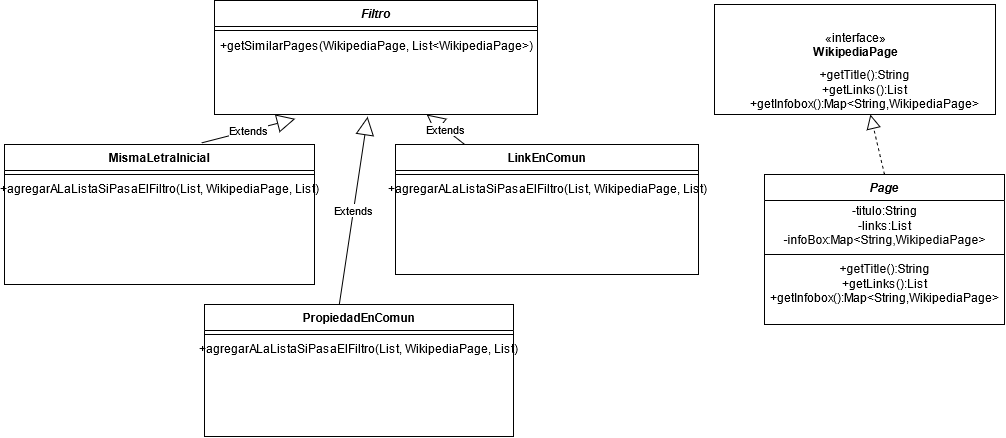

The diagram above was exported from draw.io. Its source (the exported page's mxGraphModel, read from the mxfile embedded in the PNG):
<mxGraphModel dx="1477" dy="1590" grid="1" gridSize="10" guides="1" tooltips="1" connect="1" arrows="1" fold="1" page="1" pageScale="1" pageWidth="827" pageHeight="1169" math="0" shadow="0">
  <root>
    <mxCell id="WIyWlLk6GJQsqaUBKTNV-0" />
    <mxCell id="WIyWlLk6GJQsqaUBKTNV-1" parent="WIyWlLk6GJQsqaUBKTNV-0" />
    <mxCell id="zkfFHV4jXpPFQw0GAbJ--0" value="Page" style="swimlane;fontStyle=3;align=center;verticalAlign=top;childLayout=stackLayout;horizontal=1;startSize=26;horizontalStack=0;resizeParent=1;resizeLast=0;collapsible=1;marginBottom=0;rounded=0;shadow=0;strokeWidth=1;" parent="WIyWlLk6GJQsqaUBKTNV-1" vertex="1">
      <mxGeometry x="480" y="60" width="240" height="150" as="geometry">
        <mxRectangle x="230" y="140" width="160" height="26" as="alternateBounds" />
      </mxGeometry>
    </mxCell>
    <mxCell id="SllK7JASR7DbI7-2P44C-22" value="&lt;div&gt;-titulo:String&lt;/div&gt;&lt;div&gt;-links:List&lt;/div&gt;&lt;div&gt;-infoBox:Map&amp;lt;String,WikipediaPage&amp;gt;&lt;br&gt;&lt;/div&gt;" style="text;html=1;align=center;verticalAlign=middle;resizable=0;points=[];autosize=1;strokeColor=none;" vertex="1" parent="zkfFHV4jXpPFQw0GAbJ--0">
      <mxGeometry y="26" width="240" height="50" as="geometry" />
    </mxCell>
    <mxCell id="zkfFHV4jXpPFQw0GAbJ--4" value="" style="line;html=1;strokeWidth=1;align=left;verticalAlign=middle;spacingTop=-1;spacingLeft=3;spacingRight=3;rotatable=0;labelPosition=right;points=[];portConstraint=eastwest;" parent="zkfFHV4jXpPFQw0GAbJ--0" vertex="1">
      <mxGeometry y="76" width="240" height="8" as="geometry" />
    </mxCell>
    <mxCell id="SllK7JASR7DbI7-2P44C-26" value="&lt;div&gt;+getTitle():String&lt;/div&gt;&lt;div&gt;+getLinks():List&lt;br&gt;&lt;/div&gt;&lt;div&gt;+getInfobox():Map&amp;lt;String,WikipediaPage&amp;gt;&lt;br&gt;&lt;/div&gt;" style="text;html=1;align=center;verticalAlign=middle;resizable=0;points=[];autosize=1;strokeColor=none;" vertex="1" parent="zkfFHV4jXpPFQw0GAbJ--0">
      <mxGeometry y="84" width="240" height="50" as="geometry" />
    </mxCell>
    <mxCell id="zkfFHV4jXpPFQw0GAbJ--6" value="MismaLetraInicial" style="swimlane;fontStyle=1;align=center;verticalAlign=top;childLayout=stackLayout;horizontal=1;startSize=26;horizontalStack=0;resizeParent=1;resizeLast=0;collapsible=1;marginBottom=0;rounded=0;shadow=0;strokeWidth=1;" parent="WIyWlLk6GJQsqaUBKTNV-1" vertex="1">
      <mxGeometry x="-280" y="30" width="310" height="140" as="geometry">
        <mxRectangle x="130" y="380" width="160" height="26" as="alternateBounds" />
      </mxGeometry>
    </mxCell>
    <mxCell id="zkfFHV4jXpPFQw0GAbJ--9" value="" style="line;html=1;strokeWidth=1;align=left;verticalAlign=middle;spacingTop=-1;spacingLeft=3;spacingRight=3;rotatable=0;labelPosition=right;points=[];portConstraint=eastwest;" parent="zkfFHV4jXpPFQw0GAbJ--6" vertex="1">
      <mxGeometry y="26" width="310" height="8" as="geometry" />
    </mxCell>
    <mxCell id="QkRR7E5FcbKf5ad2Uwf7-8" value="+agregarALaListaSiPasaElFiltro(List, WikipediaPage, List)" style="text;html=1;align=center;verticalAlign=middle;resizable=0;points=[];autosize=1;strokeColor=none;" parent="zkfFHV4jXpPFQw0GAbJ--6" vertex="1">
      <mxGeometry y="34" width="310" height="20" as="geometry" />
    </mxCell>
    <mxCell id="zkfFHV4jXpPFQw0GAbJ--13" value="LinkEnComun" style="swimlane;fontStyle=1;align=center;verticalAlign=top;childLayout=stackLayout;horizontal=1;startSize=26;horizontalStack=0;resizeParent=1;resizeLast=0;collapsible=1;marginBottom=0;rounded=0;shadow=0;strokeWidth=1;" parent="WIyWlLk6GJQsqaUBKTNV-1" vertex="1">
      <mxGeometry x="111" y="30" width="303" height="130" as="geometry">
        <mxRectangle x="340" y="380" width="170" height="26" as="alternateBounds" />
      </mxGeometry>
    </mxCell>
    <mxCell id="zkfFHV4jXpPFQw0GAbJ--15" value="" style="line;html=1;strokeWidth=1;align=left;verticalAlign=middle;spacingTop=-1;spacingLeft=3;spacingRight=3;rotatable=0;labelPosition=right;points=[];portConstraint=eastwest;" parent="zkfFHV4jXpPFQw0GAbJ--13" vertex="1">
      <mxGeometry y="26" width="303" height="8" as="geometry" />
    </mxCell>
    <mxCell id="SllK7JASR7DbI7-2P44C-10" value="+agregarALaListaSiPasaElFiltro(List, WikipediaPage, List)" style="text;html=1;align=center;verticalAlign=middle;resizable=0;points=[];autosize=1;strokeColor=none;" vertex="1" parent="zkfFHV4jXpPFQw0GAbJ--13">
      <mxGeometry y="34" width="303" height="20" as="geometry" />
    </mxCell>
    <mxCell id="SllK7JASR7DbI7-2P44C-2" value="PropiedadEnComun" style="swimlane;fontStyle=1;align=center;verticalAlign=top;childLayout=stackLayout;horizontal=1;startSize=26;horizontalStack=0;resizeParent=1;resizeLast=0;collapsible=1;marginBottom=0;rounded=0;shadow=0;strokeWidth=1;" vertex="1" parent="WIyWlLk6GJQsqaUBKTNV-1">
      <mxGeometry x="-80" y="190" width="309" height="132" as="geometry">
        <mxRectangle x="340" y="380" width="170" height="26" as="alternateBounds" />
      </mxGeometry>
    </mxCell>
    <mxCell id="SllK7JASR7DbI7-2P44C-4" value="" style="line;html=1;strokeWidth=1;align=left;verticalAlign=middle;spacingTop=-1;spacingLeft=3;spacingRight=3;rotatable=0;labelPosition=right;points=[];portConstraint=eastwest;" vertex="1" parent="SllK7JASR7DbI7-2P44C-2">
      <mxGeometry y="26" width="309" height="8" as="geometry" />
    </mxCell>
    <mxCell id="SllK7JASR7DbI7-2P44C-9" value="+agregarALaListaSiPasaElFiltro(List, WikipediaPage, List)" style="text;html=1;align=center;verticalAlign=middle;resizable=0;points=[];autosize=1;strokeColor=none;" vertex="1" parent="SllK7JASR7DbI7-2P44C-2">
      <mxGeometry y="34" width="309" height="20" as="geometry" />
    </mxCell>
    <mxCell id="SllK7JASR7DbI7-2P44C-12" value="«interface»&lt;br&gt;&lt;div&gt;&lt;b&gt;WikipediaPage&lt;/b&gt;&lt;/div&gt;&lt;div&gt;&lt;b&gt;&lt;br&gt;&lt;/b&gt;&lt;/div&gt;&lt;div&gt;&lt;b&gt;&lt;br&gt;&lt;/b&gt;&lt;/div&gt;" style="html=1;" vertex="1" parent="WIyWlLk6GJQsqaUBKTNV-1">
      <mxGeometry x="430" y="-110" width="281" height="110" as="geometry" />
    </mxCell>
    <mxCell id="SllK7JASR7DbI7-2P44C-13" value="" style="endArrow=block;dashed=1;endFill=0;endSize=12;html=1;exitX=0.5;exitY=0;exitDx=0;exitDy=0;" edge="1" parent="WIyWlLk6GJQsqaUBKTNV-1" source="zkfFHV4jXpPFQw0GAbJ--0" target="SllK7JASR7DbI7-2P44C-14">
      <mxGeometry width="160" relative="1" as="geometry">
        <mxPoint x="240" y="170" as="sourcePoint" />
        <mxPoint x="400" y="170" as="targetPoint" />
      </mxGeometry>
    </mxCell>
    <mxCell id="SllK7JASR7DbI7-2P44C-14" value="&lt;div&gt;+getTitle():String&lt;/div&gt;&lt;div&gt;+getLinks():List&lt;br&gt;&lt;/div&gt;&lt;div&gt;+getInfobox():Map&amp;lt;String,WikipediaPage&amp;gt;&lt;br&gt;&lt;/div&gt;" style="text;html=1;align=center;verticalAlign=middle;resizable=0;points=[];autosize=1;strokeColor=none;" vertex="1" parent="WIyWlLk6GJQsqaUBKTNV-1">
      <mxGeometry x="460" y="-50" width="240" height="50" as="geometry" />
    </mxCell>
    <mxCell id="SllK7JASR7DbI7-2P44C-16" value="Filtro" style="swimlane;fontStyle=3;align=center;verticalAlign=top;childLayout=stackLayout;horizontal=1;startSize=26;horizontalStack=0;resizeParent=1;resizeLast=0;collapsible=1;marginBottom=0;rounded=0;shadow=0;strokeWidth=1;" vertex="1" parent="WIyWlLk6GJQsqaUBKTNV-1">
      <mxGeometry x="-70" y="-114" width="323" height="114" as="geometry">
        <mxRectangle x="230" y="140" width="160" height="26" as="alternateBounds" />
      </mxGeometry>
    </mxCell>
    <mxCell id="SllK7JASR7DbI7-2P44C-18" value="" style="line;html=1;strokeWidth=1;align=left;verticalAlign=middle;spacingTop=-1;spacingLeft=3;spacingRight=3;rotatable=0;labelPosition=right;points=[];portConstraint=eastwest;" vertex="1" parent="SllK7JASR7DbI7-2P44C-16">
      <mxGeometry y="26" width="323" height="8" as="geometry" />
    </mxCell>
    <mxCell id="SllK7JASR7DbI7-2P44C-19" value="&lt;div&gt;+getSimilarPages(WikipediaPage, List&amp;lt;WikipediaPage&amp;gt;)&lt;br&gt;&lt;/div&gt;&lt;div&gt;&lt;br&gt;&lt;/div&gt;&lt;div&gt;&lt;br&gt;&lt;div&gt;&lt;i&gt;&lt;br&gt;&lt;br&gt;&lt;/i&gt;&lt;/div&gt;&lt;/div&gt;" style="text;html=1;align=center;verticalAlign=middle;resizable=0;points=[];autosize=1;strokeColor=none;" vertex="1" parent="SllK7JASR7DbI7-2P44C-16">
      <mxGeometry y="34" width="323" height="80" as="geometry" />
    </mxCell>
    <mxCell id="SllK7JASR7DbI7-2P44C-23" value="Extends" style="endArrow=block;endSize=16;endFill=0;html=1;entryX=0.474;entryY=1.028;entryDx=0;entryDy=0;entryPerimeter=0;exitX=0.436;exitY=0.004;exitDx=0;exitDy=0;exitPerimeter=0;" edge="1" parent="WIyWlLk6GJQsqaUBKTNV-1" source="SllK7JASR7DbI7-2P44C-2" target="SllK7JASR7DbI7-2P44C-19">
      <mxGeometry width="160" relative="1" as="geometry">
        <mxPoint x="50" y="160" as="sourcePoint" />
        <mxPoint x="210" y="160" as="targetPoint" />
      </mxGeometry>
    </mxCell>
    <mxCell id="SllK7JASR7DbI7-2P44C-24" value="Extends" style="endArrow=block;endSize=16;endFill=0;html=1;entryX=0.25;entryY=1.054;entryDx=0;entryDy=0;entryPerimeter=0;exitX=0.635;exitY=-0.011;exitDx=0;exitDy=0;exitPerimeter=0;" edge="1" parent="WIyWlLk6GJQsqaUBKTNV-1" source="zkfFHV4jXpPFQw0GAbJ--6" target="SllK7JASR7DbI7-2P44C-19">
      <mxGeometry width="160" relative="1" as="geometry">
        <mxPoint x="64.72399999999993" y="200.52800000000025" as="sourcePoint" />
        <mxPoint x="93.10199999999986" y="12.240000000000009" as="targetPoint" />
      </mxGeometry>
    </mxCell>
    <mxCell id="SllK7JASR7DbI7-2P44C-25" value="Extends" style="endArrow=block;endSize=16;endFill=0;html=1;" edge="1" parent="WIyWlLk6GJQsqaUBKTNV-1" source="zkfFHV4jXpPFQw0GAbJ--13" target="SllK7JASR7DbI7-2P44C-19">
      <mxGeometry width="160" relative="1" as="geometry">
        <mxPoint x="-73.15000000000009" y="38.460000000000036" as="sourcePoint" />
        <mxPoint x="20.75" y="14.320000000000164" as="targetPoint" />
      </mxGeometry>
    </mxCell>
  </root>
</mxGraphModel>